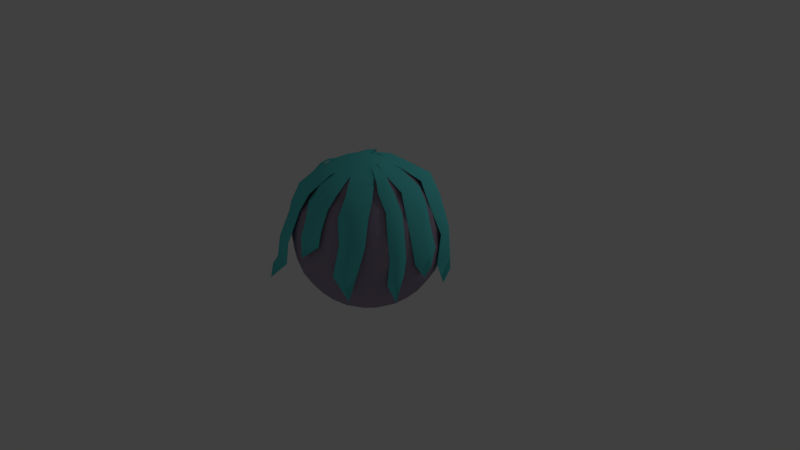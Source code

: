 # Source: Lyssa_export.blend  (saved by Blender 2.79.4; exported with 4.5.12 LTS)
import bpy
from mathutils import Matrix  # noqa: F401  (used for matrix-valued properties, if any)

bpy.ops.wm.read_factory_settings(use_empty=True)
scene = bpy.context.scene
scene.name = 'Scene'

# ---- collections
col_collection_1 = bpy.data.collections.new('Collection 1'); scene.collection.children.link(col_collection_1)

# ---- materials (node trees are filled in below, after node groups)
mat_lyssa_body = bpy.data.materials.new('Lyssa_body')
mat_lyssa_body.alpha_threshold = 0.0
mat_lyssa_body.use_transparent_shadow = False
mat_lyssa_body.diffuse_color = (0.3632, 0.2992, 0.4109, 1.0)
mat_lyssa_body.roughness = 0.5
mat_lyssa_hair = bpy.data.materials.new('Lyssa_hair')
mat_lyssa_hair.alpha_threshold = 0.0
mat_lyssa_hair.use_transparent_shadow = False
mat_lyssa_hair.diffuse_color = (0.1125, 0.6738, 0.6738, 1.0)
mat_lyssa_hair.roughness = 0.5
mat_lyssa_hair_003 = bpy.data.materials.new('Lyssa_hair.003')
mat_lyssa_hair_003.alpha_threshold = 0.0
mat_lyssa_hair_003.use_transparent_shadow = False
mat_lyssa_hair_003.diffuse_color = (0.1125, 0.6738, 0.6738, 1.0)
mat_lyssa_hair_003.roughness = 0.5
mat_lyssa_hair_005 = bpy.data.materials.new('Lyssa_hair.005')
mat_lyssa_hair_005.alpha_threshold = 0.0
mat_lyssa_hair_005.use_transparent_shadow = False
mat_lyssa_hair_005.diffuse_color = (0.1125, 0.6738, 0.6738, 1.0)
mat_lyssa_hair_005.roughness = 0.5
mat_lyssa_hair_004 = bpy.data.materials.new('Lyssa_hair.004')
mat_lyssa_hair_004.alpha_threshold = 0.0
mat_lyssa_hair_004.use_transparent_shadow = False
mat_lyssa_hair_004.diffuse_color = (0.1125, 0.6738, 0.6738, 1.0)
mat_lyssa_hair_004.roughness = 0.5
mat_lyssa_hair_002 = bpy.data.materials.new('Lyssa_hair.002')
mat_lyssa_hair_002.alpha_threshold = 0.0
mat_lyssa_hair_002.use_transparent_shadow = False
mat_lyssa_hair_002.diffuse_color = (0.1125, 0.6738, 0.6738, 1.0)
mat_lyssa_hair_002.roughness = 0.5
mat_lyssa_hair_006 = bpy.data.materials.new('Lyssa_hair.006')
mat_lyssa_hair_006.alpha_threshold = 0.0
mat_lyssa_hair_006.use_transparent_shadow = False
mat_lyssa_hair_006.diffuse_color = (0.1125, 0.6738, 0.6738, 1.0)
mat_lyssa_hair_006.roughness = 0.5
mat_lyssa_hair_007 = bpy.data.materials.new('Lyssa_hair.007')
mat_lyssa_hair_007.alpha_threshold = 0.0
mat_lyssa_hair_007.use_transparent_shadow = False
mat_lyssa_hair_007.diffuse_color = (0.1125, 0.6738, 0.6738, 1.0)
mat_lyssa_hair_007.roughness = 0.5
mat_lyssa_hair_008 = bpy.data.materials.new('Lyssa_hair.008')
mat_lyssa_hair_008.alpha_threshold = 0.0
mat_lyssa_hair_008.use_transparent_shadow = False
mat_lyssa_hair_008.diffuse_color = (0.1125, 0.6738, 0.6738, 1.0)
mat_lyssa_hair_008.roughness = 0.5
mat_lyssa_hair_009 = bpy.data.materials.new('Lyssa_hair.009')
mat_lyssa_hair_009.alpha_threshold = 0.0
mat_lyssa_hair_009.use_transparent_shadow = False
mat_lyssa_hair_009.diffuse_color = (0.1125, 0.6738, 0.6738, 1.0)
mat_lyssa_hair_009.roughness = 0.5
mat_lyssa_hair_010 = bpy.data.materials.new('Lyssa_hair.010')
mat_lyssa_hair_010.alpha_threshold = 0.0
mat_lyssa_hair_010.use_transparent_shadow = False
mat_lyssa_hair_010.diffuse_color = (0.1125, 0.6738, 0.6738, 1.0)
mat_lyssa_hair_010.roughness = 0.5
mat_lyssa_hair_011 = bpy.data.materials.new('Lyssa_hair.011')
mat_lyssa_hair_011.alpha_threshold = 0.0
mat_lyssa_hair_011.use_transparent_shadow = False
mat_lyssa_hair_011.diffuse_color = (0.1125, 0.6738, 0.6738, 1.0)
mat_lyssa_hair_011.roughness = 0.5
mat_lyssa_hair_012 = bpy.data.materials.new('Lyssa_hair.012')
mat_lyssa_hair_012.alpha_threshold = 0.0
mat_lyssa_hair_012.use_transparent_shadow = False
mat_lyssa_hair_012.diffuse_color = (0.1125, 0.6738, 0.6738, 1.0)
mat_lyssa_hair_012.roughness = 0.5
mat_lyssa_eye = bpy.data.materials.new('Lyssa_eye')
mat_lyssa_eye.alpha_threshold = 0.0
mat_lyssa_eye.use_transparent_shadow = False
mat_lyssa_eye.diffuse_color = (0.05979, 0.3032, 0.5489, 1.0)
mat_lyssa_eye.roughness = 0.5
mat_lyssa_pupil = bpy.data.materials.new('Lyssa_pupil')
mat_lyssa_pupil.alpha_threshold = 0.0
mat_lyssa_pupil.use_transparent_shadow = False
mat_lyssa_pupil.diffuse_color = (0.07658, 0.07658, 0.07658, 1.0)
mat_lyssa_pupil.roughness = 0.5

# ---- material node trees

# ---- world
world_world = bpy.data.worlds.new('World'); scene.world = world_world
world_world.color = (0.05088, 0.05088, 0.05088)
world_world.use_sun_shadow = False
world_world.sun_shadow_jitter_overblur = 0.0
world_world.cycles.sampling_method = 'MANUAL'

# ---- cameras
cam_camera = bpy.data.cameras.new('Camera')
cam_camera.clip_end = 100.0
cam_camera.lens = 35.0
cam_camera.sensor_width = 32.0
cam_camera.sensor_height = 18.0
cam_camera.ortho_scale = 7.314
cam_camera.dof.focus_distance = 0.0
cam_camera.dof.aperture_fstop = 128.0

# ---- lights
light_lamp = bpy.data.lights.new('Lamp', 'POINT')
light_lamp.transmission_factor = 0.0
light_lamp.cutoff_distance = 30.0
light_lamp.energy = 100.0
light_lamp.shadow_buffer_clip_start = 1.001
light_lamp.shadow_soft_size = 0.1
light_lamp.shadow_maximum_resolution = 0.006
light_lamp.use_absolute_resolution = True

# ---- meshes
me_sphere = bpy.data.meshes.new('Sphere')
me_sphere.from_pydata([(0.07448, 0.2046, 1.956), (0.1452, 0.399, 1.883), (0.2087, 0.5734, 1.764), (0.2617, 0.719, 1.607), (0.3016, 0.8286, 1.419), (0.3263, 0.8966, 1.209), (0.3347, 0.9196, 0.9875), (0.3263, 0.8966, 0.7663), (0.3016, 0.8286, 0.5563), (0.2617, 0.719, 0.3679), (0.2087, 0.5734, 0.2105), (0.1452, 0.399, 0.09214), (0.07448, 0.2046, 0.01865), (0.14, 0.1668, 1.956), (0.2729, 0.3253, 1.883), (0.3922, 0.4674, 1.764), (0.4918, 0.5861, 1.607), (0.5668, 0.6755, 1.419), (0.6133, 0.7309, 1.209), (0.6291, 0.7497, 0.9875), (0.6133, 0.7309, 0.7663), (0.5668, 0.6755, 0.5563), (0.4918, 0.5861, 0.3679), (0.3922, 0.4674, 0.2105), (0.2729, 0.3253, 0.09214), (0.14, 0.1668, 0.01865), (0.1886, 0.1089, 1.956), (0.3677, 0.2123, 1.883), (0.5284, 0.3051, 1.764), (0.6626, 0.3826, 1.607), (0.7636, 0.4409, 1.419), (0.8263, 0.4771, 1.209), (0.8475, 0.4893, 0.9875), (0.8263, 0.4771, 0.7663), (0.7636, 0.4409, 0.5563), (0.6626, 0.3826, 0.3679), (0.5284, 0.3051, 0.2105), (0.3677, 0.2123, 0.09214), (0.1886, 0.1089, 0.01865), (0.2145, 0.03782, 1.956), (0.4182, 0.07374, 1.883), (0.6009, 0.106, 1.764), (0.7535, 0.1329, 1.607), (0.8683, 0.1531, 1.419), (0.9396, 0.1657, 1.209), (0.9638, 0.1699, 0.9875), (0.9396, 0.1657, 0.7663), (0.8683, 0.1531, 0.5563), (0.7535, 0.1329, 0.3679), (0.6009, 0.106, 0.2105), (0.4182, 0.07373, 0.09214), (0.2145, 0.03782, 0.01865), (0.2145, -0.03782, 1.956), (0.4182, -0.07373, 1.883), (0.6009, -0.106, 1.764), (0.7535, -0.1329, 1.607), (0.8683, -0.1531, 1.419), (0.9396, -0.1657, 1.209), (0.9638, -0.1699, 0.9875), (0.9396, -0.1657, 0.7663), (0.8683, -0.1531, 0.5563), (0.7535, -0.1329, 0.3679), (0.6009, -0.106, 0.2105), (0.4182, -0.07373, 0.09214), (0.2145, -0.03782, 0.01865), (0.1886, -0.1089, 1.956), (0.3677, -0.2123, 1.883), (0.5284, -0.3051, 1.764), (0.6626, -0.3826, 1.607), (0.7636, -0.4409, 1.419), (0.8263, -0.4771, 1.209), (0.8475, -0.4893, 0.9875), (0.8263, -0.4771, 0.7663), (0.7636, -0.4409, 0.5563), (0.6626, -0.3826, 0.3679), (0.5284, -0.3051, 0.2105), (0.3677, -0.2123, 0.09214), (0.1886, -0.1089, 0.01865), (0.14, -0.1668, 1.956), (0.2729, -0.3253, 1.883), (0.3922, -0.4674, 1.764), (0.4918, -0.5861, 1.607), (0.5668, -0.6755, 1.419), (0.6133, -0.7309, 1.209), (0.6291, -0.7497, 0.9875), (0.6133, -0.7309, 0.7663), (0.5668, -0.6755, 0.5563), (0.4918, -0.5861, 0.3679), (0.3922, -0.4674, 0.2105), (0.2729, -0.3253, 0.09214), (0.14, -0.1668, 0.01865), (0.07448, -0.2046, 1.956), (0.1452, -0.399, 1.883), (0.2087, -0.5734, 1.764), (0.2617, -0.719, 1.607), (0.3016, -0.8286, 1.419), (0.3263, -0.8966, 1.209), (0.3347, -0.9196, 0.9875), (0.3263, -0.8966, 0.7663), (0.3016, -0.8286, 0.5563), (0.2617, -0.719, 0.3679), (0.2087, -0.5734, 0.2105), (0.1452, -0.399, 0.09214), (0.07448, -0.2046, 0.01865), (2.779e-09, -0.2178, 1.956), (4.475e-08, -0.4246, 1.883), (6.338e-08, -0.6102, 1.764), (1.379e-07, -0.7651, 1.607), (1.006e-07, -0.8817, 1.419), (1.565e-07, -0.9541, 1.209), (1.9e-07, -0.9787, 0.9875), (1.714e-07, -0.9541, 0.7663), (1.9e-07, -0.8817, 0.5563), (1.565e-07, -0.7651, 0.3679), (8.014e-08, -0.6102, 0.2105), (7.828e-08, -0.4246, 0.09214), (3.73e-08, -0.2178, 0.01865), (-0.07448, -0.2046, 1.956), (-0.1452, -0.399, 1.883), (-0.2087, -0.5734, 1.764), (-0.2617, -0.719, 1.607), (-0.3016, -0.8286, 1.419), (-0.3263, -0.8966, 1.209), (-0.3347, -0.9196, 0.9875), (-0.3263, -0.8966, 0.7663), (-0.3016, -0.8286, 0.5563), (-0.2617, -0.719, 0.3679), (-0.2087, -0.5734, 0.2105), (-0.1452, -0.399, 0.09214), (-0.07448, -0.2046, 0.01865), (-0.14, -0.1668, 1.956), (-0.2729, -0.3253, 1.883), (-0.3922, -0.4674, 1.764), (-0.4918, -0.5861, 1.607), (-0.5668, -0.6755, 1.419), (-0.6133, -0.7309, 1.209), (-0.6291, -0.7497, 0.9875), (-0.6133, -0.7309, 0.7663), (-0.5668, -0.6755, 0.5563), (-0.4918, -0.5861, 0.3679), (-0.3922, -0.4674, 0.2105), (-0.2729, -0.3253, 0.09214), (-0.14, -0.1668, 0.01865), (0.0, 0.0, 0.0), (-0.1886, -0.1089, 1.956), (-0.3677, -0.2123, 1.883), (-0.5284, -0.3051, 1.764), (-0.6626, -0.3826, 1.607), (-0.7636, -0.4409, 1.419), (-0.8263, -0.4771, 1.209), (-0.8475, -0.4893, 0.9875), (-0.8263, -0.4771, 0.7663), (-0.7636, -0.4409, 0.5563), (-0.6626, -0.3826, 0.3679), (-0.5284, -0.3051, 0.2105), (-0.3677, -0.2123, 0.09214), (-0.1886, -0.1089, 0.01865), (-1.613e-07, -3.119e-08, 1.975), (-0.2145, -0.03782, 1.956), (-0.4182, -0.07374, 1.883), (-0.6009, -0.106, 1.764), (-0.7535, -0.1329, 1.607), (-0.8683, -0.1531, 1.419), (-0.9396, -0.1657, 1.209), (-0.9638, -0.1699, 0.9875), (-0.9396, -0.1657, 0.7663), (-0.8683, -0.1531, 0.5563), (-0.7535, -0.1329, 0.3679), (-0.6009, -0.106, 0.2105), (-0.4182, -0.07374, 0.09214), (-0.2145, -0.03782, 0.01865), (-0.2145, 0.03782, 1.956), (-0.4182, 0.07373, 1.883), (-0.6009, 0.106, 1.764), (-0.7535, 0.1329, 1.607), (-0.8683, 0.1531, 1.419), (-0.9396, 0.1657, 1.209), (-0.9638, 0.1699, 0.9875), (-0.9396, 0.1657, 0.7663), (-0.8683, 0.1531, 0.5563), (-0.7535, 0.1329, 0.3679), (-0.6009, 0.106, 0.2105), (-0.4182, 0.07373, 0.09214), (-0.2145, 0.03782, 0.01865), (-0.1886, 0.1089, 1.956), (-0.3677, 0.2123, 1.883), (-0.5284, 0.3051, 1.764), (-0.6626, 0.3826, 1.607), (-0.7636, 0.4409, 1.419), (-0.8263, 0.4771, 1.209), (-0.8475, 0.4893, 0.9875), (-0.8263, 0.4771, 0.7663), (-0.7636, 0.4409, 0.5563), (-0.6626, 0.3826, 0.3679), (-0.5284, 0.3051, 0.2105), (-0.3677, 0.2123, 0.09214), (-0.1886, 0.1089, 0.01865), (-0.14, 0.1668, 1.956), (-0.2729, 0.3253, 1.883), (-0.3922, 0.4674, 1.764), (-0.4918, 0.5861, 1.607), (-0.5668, 0.6755, 1.419), (-0.6133, 0.7309, 1.209), (-0.6291, 0.7497, 0.9875), (-0.6133, 0.7309, 0.7663), (-0.5668, 0.6755, 0.5563), (-0.4918, 0.5861, 0.3679), (-0.3922, 0.4674, 0.2105), (-0.2729, 0.3253, 0.09214), (-0.14, 0.1668, 0.01865), (-0.07448, 0.2046, 1.956), (-0.1452, 0.399, 1.883), (-0.2087, 0.5734, 1.764), (-0.2617, 0.719, 1.607), (-0.3016, 0.8286, 1.419), (-0.3263, 0.8966, 1.209), (-0.3347, 0.9196, 0.9875), (-0.3263, 0.8966, 0.7663), (-0.3016, 0.8286, 0.5563), (-0.2617, 0.719, 0.3679), (-0.2087, 0.5734, 0.2105), (-0.1452, 0.399, 0.09214), (-0.07448, 0.2046, 0.01865), (-1.192e-07, 0.2178, 1.956), (-1.173e-07, 0.4246, 1.883), (-1.601e-07, 0.6102, 1.764), (-1.713e-07, 0.7651, 1.607), (-1.639e-07, 0.8817, 1.419), (-2.682e-07, 0.9541, 1.209), (-2.793e-07, 0.9787, 0.9875), (-2.756e-07, 0.9541, 0.7663), (-2.16e-07, 0.8817, 0.5563), (-1.788e-07, 0.7651, 0.3679), (-1.415e-07, 0.6102, 0.2105), (-1.192e-07, 0.4246, 0.09214), (-6.049e-08, 0.2178, 0.01865)], [], [(230, 229, 6, 7), (223, 157, 0), (231, 230, 7, 8), (224, 223, 0, 1), (232, 231, 8, 9), (225, 224, 1, 2), (233, 232, 9, 10), (226, 225, 2, 3), (234, 233, 10, 11), (227, 226, 3, 4), (235, 234, 11, 12), (228, 227, 4, 5), (143, 235, 12), (229, 228, 5, 6), (0, 157, 13), (8, 7, 20, 21), (1, 0, 13, 14), (9, 8, 21, 22), (2, 1, 14, 15), (10, 9, 22, 23), (3, 2, 15, 16), (11, 10, 23, 24), (4, 3, 16, 17), (12, 11, 24, 25), (5, 4, 17, 18), (143, 12, 25), (6, 5, 18, 19), (7, 6, 19, 20), (21, 20, 33, 34), (14, 13, 26, 27), (22, 21, 34, 35), (15, 14, 27, 28), (23, 22, 35, 36), (16, 15, 28, 29), (24, 23, 36, 37), (17, 16, 29, 30), (25, 24, 37, 38), (18, 17, 30, 31), (143, 25, 38), (19, 18, 31, 32), (20, 19, 32, 33), (13, 157, 26), (35, 34, 47, 48), (28, 27, 40, 41), (36, 35, 48, 49), (29, 28, 41, 42), (37, 36, 49, 50), (30, 29, 42, 43), (38, 37, 50, 51), (31, 30, 43, 44), (143, 38, 51), (32, 31, 44, 45), (33, 32, 45, 46), (26, 157, 39), (34, 33, 46, 47), (27, 26, 39, 40), (41, 40, 53, 54), (49, 48, 61, 62), (42, 41, 54, 55), (50, 49, 62, 63), (43, 42, 55, 56), (51, 50, 63, 64), (44, 43, 56, 57), (143, 51, 64), (45, 44, 57, 58), (46, 45, 58, 59), (39, 157, 52), (47, 46, 59, 60), (40, 39, 52, 53), (48, 47, 60, 61), (62, 61, 74, 75), (55, 54, 67, 68), (63, 62, 75, 76), (56, 55, 68, 69), (64, 63, 76, 77), (57, 56, 69, 70), (143, 64, 77), (58, 57, 70, 71), (59, 58, 71, 72), (52, 157, 65), (60, 59, 72, 73), (53, 52, 65, 66), (61, 60, 73, 74), (54, 53, 66, 67), (68, 67, 80, 81), (76, 75, 88, 89), (69, 68, 81, 82), (77, 76, 89, 90), (70, 69, 82, 83), (143, 77, 90), (71, 70, 83, 84), (72, 71, 84, 85), (65, 157, 78), (73, 72, 85, 86), (66, 65, 78, 79), (74, 73, 86, 87), (67, 66, 79, 80), (75, 74, 87, 88), (89, 88, 101, 102), (82, 81, 94, 95), (90, 89, 102, 103), (83, 82, 95, 96), (143, 90, 103), (84, 83, 96, 97), (85, 84, 97, 98), (78, 157, 91), (86, 85, 98, 99), (79, 78, 91, 92), (87, 86, 99, 100), (80, 79, 92, 93), (88, 87, 100, 101), (81, 80, 93, 94), (103, 102, 115, 116), (96, 95, 108, 109), (143, 103, 116), (97, 96, 109, 110), (98, 97, 110, 111), (91, 157, 104), (99, 98, 111, 112), (92, 91, 104, 105), (100, 99, 112, 113), (93, 92, 105, 106), (101, 100, 113, 114), (94, 93, 106, 107), (102, 101, 114, 115), (95, 94, 107, 108), (109, 108, 121, 122), (143, 116, 129), (110, 109, 122, 123), (111, 110, 123, 124), (104, 157, 117), (112, 111, 124, 125), (105, 104, 117, 118), (113, 112, 125, 126), (106, 105, 118, 119), (114, 113, 126, 127), (107, 106, 119, 120), (115, 114, 127, 128), (108, 107, 120, 121), (116, 115, 128, 129), (143, 129, 142), (123, 122, 135, 136), (124, 123, 136, 137), (117, 157, 130), (125, 124, 137, 138), (118, 117, 130, 131), (126, 125, 138, 139), (119, 118, 131, 132), (127, 126, 139, 140), (120, 119, 132, 133), (128, 127, 140, 141), (121, 120, 133, 134), (129, 128, 141, 142), (122, 121, 134, 135), (136, 135, 149, 150), (137, 136, 150, 151), (130, 157, 144), (138, 137, 151, 152), (131, 130, 144, 145), (139, 138, 152, 153), (132, 131, 145, 146), (140, 139, 153, 154), (133, 132, 146, 147), (141, 140, 154, 155), (134, 133, 147, 148), (142, 141, 155, 156), (135, 134, 148, 149), (143, 142, 156), (151, 150, 164, 165), (144, 157, 158), (152, 151, 165, 166), (145, 144, 158, 159), (153, 152, 166, 167), (146, 145, 159, 160), (154, 153, 167, 168), (147, 146, 160, 161), (155, 154, 168, 169), (148, 147, 161, 162), (156, 155, 169, 170), (149, 148, 162, 163), (143, 156, 170), (150, 149, 163, 164), (158, 157, 171), (166, 165, 178, 179), (159, 158, 171, 172), (167, 166, 179, 180), (160, 159, 172, 173), (168, 167, 180, 181), (161, 160, 173, 174), (169, 168, 181, 182), (162, 161, 174, 175), (170, 169, 182, 183), (163, 162, 175, 176), (143, 170, 183), (164, 163, 176, 177), (165, 164, 177, 178), (179, 178, 191, 192), (172, 171, 184, 185), (180, 179, 192, 193), (173, 172, 185, 186), (181, 180, 193, 194), (174, 173, 186, 187), (182, 181, 194, 195), (175, 174, 187, 188), (183, 182, 195, 196), (176, 175, 188, 189), (143, 183, 196), (177, 176, 189, 190), (178, 177, 190, 191), (171, 157, 184), (185, 184, 197, 198), (193, 192, 205, 206), (186, 185, 198, 199), (194, 193, 206, 207), (187, 186, 199, 200), (195, 194, 207, 208), (188, 187, 200, 201), (196, 195, 208, 209), (189, 188, 201, 202), (143, 196, 209), (190, 189, 202, 203), (191, 190, 203, 204), (184, 157, 197), (192, 191, 204, 205), (206, 205, 218, 219), (199, 198, 211, 212), (207, 206, 219, 220), (200, 199, 212, 213), (208, 207, 220, 221), (201, 200, 213, 214), (209, 208, 221, 222), (202, 201, 214, 215), (143, 209, 222), (203, 202, 215, 216), (204, 203, 216, 217), (197, 157, 210), (205, 204, 217, 218), (198, 197, 210, 211), (220, 219, 232, 233), (213, 212, 225, 226), (221, 220, 233, 234), (214, 213, 226, 227), (222, 221, 234, 235), (215, 214, 227, 228), (143, 222, 235), (216, 215, 228, 229), (217, 216, 229, 230), (210, 157, 223), (218, 217, 230, 231), (211, 210, 223, 224), (219, 218, 231, 232), (212, 211, 224, 225)])
me_sphere.polygons.foreach_set('use_smooth', [True] * 252)
me_sphere.polygons.foreach_set('material_index', [0, 1, 0, 0, 0, 0, 0, 0, 0, 0, 0, 0, 0, 0, 1, 0, 0, 0, 0, 0, 0, 0, 0, 0, 0, 0, 0, 0, 0, 0, 0, 0, 0, 0, 0, 0, 0, 0, 0, 0, 0, 1, 0, 0, 0, 0, 0, 0, 0, 0, 0, 0, 0, 1, 0, 0, 0, 0, 0, 0, 0, 0, 0, 0, 0, 0, 1, 0, 0, 0, 0, 0, 0, 0, 0, 0, 0, 0, 0, 1, 0, 0, 0, 0, 0, 0, 0, 0, 0, 0, 0, 0, 1, 0, 0, 0, 0, 0, 0, 0, 0, 0, 0, 0, 0, 1, 0, 0, 0, 0, 0, 0, 0, 0, 0, 0, 0, 1, 0, 0, 0, 0, 0, 0, 0, 0, 0, 0, 0, 0, 1, 0, 0, 0, 0, 0, 0, 0, 0, 0, 0, 0, 0, 1, 0, 0, 0, 0, 0, 0, 0, 0, 0, 0, 0, 0, 1, 0, 0, 0, 0, 0, 0, 0, 0, 0, 0, 0, 0, 1, 0, 0, 0, 0, 0, 0, 0, 0, 0, 0, 0, 0, 1, 0, 0, 0, 0, 0, 0, 0, 0, 0, 0, 0, 0, 0, 0, 0, 0, 0, 0, 0, 0, 0, 0, 0, 0, 0, 0, 1, 0, 0, 0, 0, 0, 0, 0, 0, 0, 0, 0, 0, 1, 0, 0, 0, 0, 0, 0, 0, 0, 0, 0, 0, 0, 1, 0, 0, 0, 0, 0, 0, 0, 0, 0, 0, 0, 1, 0, 0, 0, 0])
me_sphere.materials.append(mat_lyssa_body)
me_sphere.materials.append(mat_lyssa_hair)
me_sphere.use_remesh_preserve_volume = False
me_sphere.use_remesh_preserve_attributes = False
me_sphere.use_mirror_vertex_groups = False
me_sphere.update()
me_plane = bpy.data.meshes.new('Plane')
me_plane.from_pydata([], [], [])
me_plane.materials.append(mat_lyssa_hair)
me_plane.use_remesh_preserve_volume = False
me_plane.use_remesh_preserve_attributes = False
me_plane.use_mirror_vertex_groups = False
me_plane.update()
me_plane_002 = bpy.data.meshes.new('Plane.002')
me_plane_002.from_pydata([(-0.05992, -0.1968, -0.5268), (-0.1523, 0.1779, 0.2742), (0.1668, 0.1846, 0.2552), (-6.727e-10, -0.2274, -0.3894), (-0.01691, 0.155, 0.2747), (-0.1374, -0.07509, -0.1308), (0.1738, -0.07509, -0.1308), (0.01507, -0.1566, -0.1004), (0.1459, 0.0617, 0.1001), (-0.02897, -0.0198, 0.1305), (-0.2159, 0.0617, 0.1001), (-0.1703, -0.1222, -0.3203), (0.1738, -0.1222, -0.3203), (0.001469, -0.195, -0.2931), (-0.1784, 0.6808, 0.4661), (0.03605, 0.643, 0.4661), (-0.03843, 0.6299, 0.4661), (-0.02626, 0.3613, 0.4009), (0.1068, 0.4487, 0.4022), (-0.2104, 0.4648, 0.4106)], [], [(9, 8, 2, 4), (10, 9, 4, 1), (11, 13, 7, 5), (13, 12, 6, 7), (5, 7, 9, 10), (7, 6, 8, 9), (3, 0, 12, 13), (0, 3, 13, 11), (17, 18, 15, 16), (19, 17, 16, 14), (1, 4, 17, 19), (4, 2, 18, 17)])
me_plane_002.polygons.foreach_set('use_smooth', [True] * 12)
me_plane_002.materials.append(mat_lyssa_hair)
me_plane_002.use_remesh_preserve_volume = False
me_plane_002.use_remesh_preserve_attributes = False
me_plane_002.use_mirror_vertex_groups = False
me_plane_002.update()
me_plane_003 = bpy.data.meshes.new('Plane.003')
me_plane_003.from_pydata([(0.008825, -0.1232, -0.8968), (-0.2407, 0.07502, 0.33), (0.01543, 0.2654, 0.3082), (0.07202, -0.1918, -0.6761), (-0.1166, 0.1342, 0.3294), (-0.1115, -0.1495, -0.1743), (0.1418, 0.03135, -0.1743), (0.06129, -0.1291, -0.1264), (0.07811, 0.1417, 0.1203), (-0.01551, -0.02813, 0.1516), (-0.2164, -0.06856, 0.1203), (-0.1327, -0.2413, -0.5674), (0.1473, -0.06943, -0.411), (0.05055, -0.2222, -0.5002), (-0.4904, 0.5035, 0.5315), (-0.3763, 0.5993, 0.5315), (-0.4249, 0.5413, 0.5315), (-0.3311, 0.4356, 0.4867), (-0.1971, 0.4958, 0.4667), (-0.4196, 0.3091, 0.4677)], [], [(9, 8, 2, 4), (10, 9, 4, 1), (11, 13, 7, 5), (13, 12, 6, 7), (5, 7, 9, 10), (7, 6, 8, 9), (3, 0, 12, 13), (0, 3, 13, 11), (17, 18, 15, 16), (19, 17, 16, 14), (1, 4, 17, 19), (4, 2, 18, 17)])
me_plane_003.polygons.foreach_set('use_smooth', [True] * 12)
me_plane_003.materials.append(mat_lyssa_hair_003)
me_plane_003.use_remesh_preserve_volume = False
me_plane_003.use_remesh_preserve_attributes = False
me_plane_003.use_mirror_vertex_groups = False
me_plane_003.update()
me_plane_005 = bpy.data.meshes.new('Plane.005')
me_plane_005.from_pydata([(-0.196, 0.06244, -0.5268), (0.1799, 0.15, 0.2742), (0.1825, -0.1691, 0.2552), (-0.2274, 0.002911, -0.3894), (0.1552, 0.01493, 0.2747), (-0.07333, 0.1384, -0.1308), (-0.07731, -0.1728, -0.1308), (-0.1568, -0.01306, -0.1004), (0.05982, -0.1467, 0.1001), (-0.01943, 0.02922, 0.1305), (0.06446, 0.2151, 0.1001), (-0.12, 0.1718, -0.3203), (-0.1244, -0.1722, -0.3203), (-0.195, 0.001028, -0.2931), (0.6601, 0.0938, 0.4838), (0.6342, -0.0529, 0.4838), (0.6342, 0.02273, 0.4838), (0.4032, 0.05865, 0.4103), (0.4005, -0.08882, 0.4103), (0.481, 0.1972, 0.4103)], [], [(9, 8, 2, 4), (10, 9, 4, 1), (11, 13, 7, 5), (13, 12, 6, 7), (5, 7, 9, 10), (7, 6, 8, 9), (3, 0, 12, 13), (0, 3, 13, 11), (17, 18, 15, 16), (19, 17, 16, 14), (1, 4, 17, 19), (4, 2, 18, 17)])
me_plane_005.polygons.foreach_set('use_smooth', [True] * 12)
me_plane_005.materials.append(mat_lyssa_hair_005)
me_plane_005.use_remesh_preserve_volume = False
me_plane_005.use_remesh_preserve_attributes = False
me_plane_005.use_mirror_vertex_groups = False
me_plane_005.update()
me_plane_004 = bpy.data.meshes.new('Plane.004')
me_plane_004.from_pydata([(-0.1233, -0.007248, -0.629), (0.07809, 0.2397, 0.33), (0.2651, -0.01883, 0.3082), (-0.1927, -0.06956, -0.4848), (0.1357, 0.1149, 0.3294), (-0.1481, 0.1134, -0.1569), (0.02953, -0.1422, -0.1569), (-0.1299, -0.05963, -0.1256), (0.1407, -0.07991, 0.1203), (-0.02793, 0.01587, 0.1516), (-0.06578, 0.2172, 0.1203), (-0.2396, 0.1358, -0.4137), (-0.07131, -0.1464, -0.3116), (-0.2229, -0.0477, -0.3698), (0.5015, 0.5509, 0.5493), (0.576, 0.3463, 0.5493), (0.5273, 0.4042, 0.5493), (0.3206, 0.2711, 0.4882), (0.443, 0.1878, 0.4758), (0.2677, 0.4394, 0.4758), (0.5426, 0.3065, 0.5308), (0.4632, 0.3708, 0.5289), (0.4429, 0.5229, 0.5528)], [], [(9, 8, 2, 4), (10, 9, 4, 1), (11, 13, 7, 5), (13, 12, 6, 7), (5, 7, 9, 10), (7, 6, 8, 9), (3, 0, 12, 13), (0, 3, 13, 11), (21, 20, 15, 16), (22, 21, 16, 14), (1, 4, 17, 19), (4, 2, 18, 17), (19, 17, 21, 22), (17, 18, 20, 21)])
me_plane_004.polygons.foreach_set('use_smooth', [True] * 14)
me_plane_004.materials.append(mat_lyssa_hair_004)
me_plane_004.use_remesh_preserve_volume = False
me_plane_004.use_remesh_preserve_attributes = False
me_plane_004.use_mirror_vertex_groups = False
me_plane_004.update()
me_plane_001 = bpy.data.meshes.new('Plane.001')
me_plane_001.from_pydata([(-0.2163, -0.2451, -0.9901), (-0.1139, 0.2874, 0.2147), (0.2578, 0.06323, 0.224), (-0.1601, -0.2369, -0.7627), (0.06429, 0.1392, 0.2636), (-0.1993, -0.007163, -0.4469), (0.07681, -0.1534, -0.4268), (-0.112, -0.1374, -0.392), (0.1451, -0.00575, -0.01629), (-0.04763, 0.003099, -0.02374), (-0.1765, 0.1601, -0.01629), (-0.2809, -0.05639, -0.7829), (0.04398, -0.1699, -0.7217), (-0.1551, -0.1621, -0.6907), (0.2824, 0.6852, 0.5033), (0.4224, 0.6342, 0.5033), (0.3479, 0.6474, 0.5033), (0.1822, 0.3285, 0.4191), (0.3429, 0.3316, 0.4208), (0.08596, 0.5185, 0.4296)], [], [(9, 8, 2, 4), (10, 9, 4, 1), (11, 13, 7, 5), (13, 12, 6, 7), (5, 7, 9, 10), (7, 6, 8, 9), (3, 0, 12, 13), (0, 3, 13, 11), (17, 18, 15, 16), (19, 17, 16, 14), (1, 4, 17, 19), (4, 2, 18, 17)])
me_plane_001.polygons.foreach_set('use_smooth', [True] * 12)
me_plane_001.materials.append(mat_lyssa_hair_002)
me_plane_001.use_remesh_preserve_volume = False
me_plane_001.use_remesh_preserve_attributes = False
me_plane_001.use_mirror_vertex_groups = False
me_plane_001.update()
me_plane_006 = bpy.data.meshes.new('Plane.006')
me_plane_006.from_pydata([(0.4726, -0.1484, 0.2656), (0.1708, -0.1501, 0.2552), (0.3369, -0.1426, 0.2747), (0.4321, -0.04501, 0.1788), (0.3061, -0.5995, 0.4838), (0.2316, -0.5864, 0.4838), (0.2316, -0.5864, 0.4838), (0.2881, -0.3643, 0.4147), (0.1162, -0.399, 0.4157), (0.4147, -0.3945, 0.4103), (0.3125, -0.2535, 0.3447), (0.4222, -0.259, 0.3422), (0.1435, -0.2746, 0.3355)], [], [(3, 1, 2), (3, 2, 0), (7, 8, 5, 6), (9, 7, 6, 4), (11, 10, 7, 9), (10, 12, 8, 7), (2, 1, 12, 10), (0, 2, 10, 11)])
me_plane_006.polygons.foreach_set('use_smooth', [True] * 8)
me_plane_006.materials.append(mat_lyssa_hair_006)
me_plane_006.use_remesh_preserve_volume = False
me_plane_006.use_remesh_preserve_attributes = False
me_plane_006.use_mirror_vertex_groups = False
me_plane_006.update()
me_plane_007 = bpy.data.meshes.new('Plane.007')
me_plane_007.from_pydata([(0.199, -0.1236, 0.2742), (-0.1031, -0.2264, 0.2552), (0.06299, -0.1426, 0.2747), (0.04188, -0.02294, 0.09679), (0.3061, -0.5995, 0.4838), (0.09163, -0.6373, 0.4877), (0.2316, -0.5864, 0.4892), (0.1825, -0.3643, 0.4276), (-0.04133, -0.4789, 0.4192), (0.3385, -0.3945, 0.4103)], [], [(3, 1, 2), (3, 2, 0), (7, 8, 5, 6), (9, 7, 6, 4), (0, 2, 7, 9), (2, 1, 8, 7)])
me_plane_007.polygons.foreach_set('use_smooth', [True] * 6)
me_plane_007.materials.append(mat_lyssa_hair_007)
me_plane_007.use_remesh_preserve_volume = False
me_plane_007.use_remesh_preserve_attributes = False
me_plane_007.use_mirror_vertex_groups = False
me_plane_007.update()
me_plane_008 = bpy.data.meshes.new('Plane.008')
me_plane_008.from_pydata([(-0.1408, 0.09284, -1.003), (0.2292, 0.08096, 0.2384), (0.1956, -0.2401, 0.2977), (-0.2197, 0.02871, -0.8033), (0.1461, -0.04713, 0.2747), (-0.061, 0.1169, -0.2893), (-0.1567, -0.1881, -0.2893), (-0.2049, -0.01627, -0.2451), (-0.01709, -0.1881, 0.04621), (-0.06204, -0.0004254, 0.09046), (0.08871, 0.1665, 0.04621), (-0.1006, 0.1585, -0.7029), (-0.2029, -0.1787, -0.7029), (-0.2233, 0.009877, -0.6634), (0.609, -0.2844, 0.4838), (0.5346, -0.4134, 0.4838), (0.5604, -0.3424, 0.4838), (0.3975, -0.14, 0.4278), (0.3308, -0.3775, 0.4103), (0.4316, -0.0056, 0.4065), (-0.1784, -0.1579, -0.4961), (-0.2069, 0.03043, -0.4542), (-0.05227, 0.1466, -0.4961)], [], [(9, 8, 2, 4), (10, 9, 4, 1), (22, 21, 7, 5), (21, 20, 6, 7), (5, 7, 9, 10), (7, 6, 8, 9), (3, 0, 12, 13), (0, 3, 13, 11), (17, 18, 15, 16), (19, 17, 16, 14), (1, 4, 17, 19), (4, 2, 18, 17), (13, 12, 20, 21), (11, 13, 21, 22)])
me_plane_008.polygons.foreach_set('use_smooth', [True] * 14)
me_plane_008.materials.append(mat_lyssa_hair_008)
me_plane_008.use_remesh_preserve_volume = False
me_plane_008.use_remesh_preserve_attributes = False
me_plane_008.use_mirror_vertex_groups = False
me_plane_008.update()
me_plane_009 = bpy.data.meshes.new('Plane.009')
me_plane_009.from_pydata([(0.1077, -0.06035, -0.7338), (-0.195, -0.1598, 0.33), (-0.2131, 0.1588, 0.3082), (0.1998, -0.04534, -0.5611), (-0.1762, -0.0236, 0.3294), (0.06356, -0.2508, -0.1685), (0.05178, 0.1028, -0.1685), (0.1415, -0.09711, -0.131), (-0.07542, 0.1432, 0.1203), (0.01496, -0.02842, 0.1516), (-0.06172, -0.2184, 0.1203), (0.1286, -0.2436, -0.4761), (0.139, 0.08483, -0.3537), (0.2134, -0.07999, -0.4235), (-0.6613, -0.1238, 0.54), (-0.6872, 0.02289, 0.5355), (-0.6613, -0.04818, 0.5447), (-0.4576, -0.01226, 0.4594), (-0.508, 0.1263, 0.4594), (-0.4576, -0.1597, 0.4594)], [], [(9, 8, 2, 4), (10, 9, 4, 1), (11, 13, 7, 5), (13, 12, 6, 7), (5, 7, 9, 10), (7, 6, 8, 9), (3, 0, 12, 13), (0, 3, 13, 11), (17, 18, 15, 16), (19, 17, 16, 14), (1, 4, 17, 19), (4, 2, 18, 17)])
me_plane_009.polygons.foreach_set('use_smooth', [True] * 12)
me_plane_009.materials.append(mat_lyssa_hair_009)
me_plane_009.use_remesh_preserve_volume = False
me_plane_009.use_remesh_preserve_attributes = False
me_plane_009.use_mirror_vertex_groups = False
me_plane_009.update()
me_plane_010 = bpy.data.meshes.new('Plane.010')
me_plane_010.from_pydata([(0.1171, -0.03905, -1.038), (-0.1477, -0.1936, 0.33), (-0.2952, 0.1159, 0.3082), (0.2048, -0.006996, -0.8067), (-0.1686, -0.05628, 0.3294), (0.1902, -0.176, -0.2803), (0.009268, 0.08487, -0.2803), (0.1573, -0.00624, -0.23), (-0.1392, 0.103, 0.1068), (0.02004, -0.0251, 0.1488), (0.01679, -0.2261, 0.1068), (0.172, -0.2151, -0.6926), (0.06459, 0.1094, -0.5782), (0.2246, -0.03847, -0.6221), (-0.5552, -0.4164, 0.5315), (-0.6693, -0.3207, 0.5315), (-0.6038, -0.3585, 0.5315), (-0.4708, -0.2, 0.4767), (-0.5606, -0.1157, 0.4761), (-0.376, -0.313, 0.4653)], [], [(9, 8, 2, 4), (10, 9, 4, 1), (11, 13, 7, 5), (13, 12, 6, 7), (5, 7, 9, 10), (7, 6, 8, 9), (3, 0, 12, 13), (0, 3, 13, 11), (17, 18, 15, 16), (19, 17, 16, 14), (1, 4, 17, 19), (4, 2, 18, 17)])
me_plane_010.polygons.foreach_set('use_smooth', [True] * 12)
me_plane_010.materials.append(mat_lyssa_hair_010)
me_plane_010.use_remesh_preserve_volume = False
me_plane_010.use_remesh_preserve_attributes = False
me_plane_010.use_mirror_vertex_groups = False
me_plane_010.update()
me_plane_011 = bpy.data.meshes.new('Plane.011')
me_plane_011.from_pydata([(0.04523, -0.06282, -0.7654), (-0.1532, -0.03917, 0.3502), (-0.07907, 0.1467, 0.3236), (0.1016, -0.07868, -0.5899), (-0.1064, 0.03324, 0.3495), (-0.01032, -0.1165, -0.191), (0.08145, 0.06338, -0.191), (0.07519, -0.04874, -0.1529), (0.00693, 0.1013, 0.1464), (0.0009783, -0.02011, 0.1845), (-0.06324, -0.1078, 0.1464), (0.008569, -0.1725, -0.5035), (0.1015, 0.01141, -0.3792), (0.1001, -0.102, -0.4501), (-0.6887, 0.2134, 0.711), (-0.6628, 0.3601, 0.711), (-0.6628, 0.2844, 0.711), (-0.2512, 0.07869, 0.5426), (-0.2482, 0.1715, 0.5276), (-0.3225, -0.00583, 0.5276), (-0.3445, 0.1843, 0.6098), (-0.3519, 0.1207, 0.6156), (-0.4256, 0.05884, 0.6294), (-0.5037, 0.2722, 0.6645), (-0.5074, 0.2026, 0.6606), (-0.5571, 0.1361, 0.6755)], [], [(9, 8, 2, 4), (10, 9, 4, 1), (11, 13, 7, 5), (13, 12, 6, 7), (5, 7, 9, 10), (7, 6, 8, 9), (3, 0, 12, 13), (0, 3, 13, 11), (24, 23, 15, 16), (25, 24, 16, 14), (1, 4, 17, 19), (4, 2, 18, 17), (19, 17, 21, 22), (17, 18, 20, 21), (22, 21, 24, 25), (21, 20, 23, 24)])
me_plane_011.polygons.foreach_set('use_smooth', [True] * 16)
me_plane_011.materials.append(mat_lyssa_hair_011)
me_plane_011.use_remesh_preserve_volume = False
me_plane_011.use_remesh_preserve_attributes = False
me_plane_011.use_mirror_vertex_groups = False
me_plane_011.update()
me_plane_012 = bpy.data.meshes.new('Plane.012')
me_plane_012.from_pydata([(-0.0773, 0.004202, -0.7654), (0.1351, 0.1438, 0.3502), (0.1638, -0.03048, 0.3236), (-0.125, -0.0297, -0.5899), (0.09263, 0.06197, 0.3495), (-0.08423, 0.08113, -0.191), (-0.001762, -0.1032, -0.191), (-0.08514, -0.02796, -0.1529), (0.07455, -0.06898, 0.1464), (-0.01627, 0.01186, 0.1845), (-0.04423, 0.1169, 0.1464), (-0.1397, 0.1016, -0.5035), (-0.05478, -0.08615, -0.3792), (-0.1422, -0.01396, -0.4501), (0.6953, 0.3821, 0.7466), (0.7211, 0.2354, 0.7466), (0.6953, 0.3065, 0.7466), (0.2189, 0.1462, 0.5426), (0.2892, 0.08567, 0.5276), (0.1978, 0.2548, 0.5276), (0.3597, 0.1526, 0.6098), (0.3148, 0.1983, 0.6156), (0.3129, 0.2945, 0.5953), (0.542, 0.173, 0.6793), (0.4916, 0.2706, 0.6731), (0.4916, 0.3899, 0.6731)], [], [(9, 8, 2, 4), (10, 9, 4, 1), (11, 13, 7, 5), (13, 12, 6, 7), (5, 7, 9, 10), (7, 6, 8, 9), (3, 0, 12, 13), (0, 3, 13, 11), (24, 23, 15, 16), (25, 24, 16, 14), (1, 4, 17, 19), (4, 2, 18, 17), (19, 17, 21, 22), (17, 18, 20, 21), (22, 21, 24, 25), (21, 20, 23, 24)])
me_plane_012.polygons.foreach_set('use_smooth', [True] * 16)
me_plane_012.materials.append(mat_lyssa_hair_012)
me_plane_012.use_remesh_preserve_volume = False
me_plane_012.use_remesh_preserve_attributes = False
me_plane_012.use_mirror_vertex_groups = False
me_plane_012.update()
me_icosphere = bpy.data.meshes.new('Icosphere')
me_icosphere.from_pydata([(0.2223, 0.09153, -0.03381), (0.161, 0.18, -0.02475), (0.1173, 0.2118, -0.01822), (0.0678, 0.2329, -0.01078), (0.01485, 0.2423, -0.002802), (-0.03883, 0.2396, 0.005319), (-0.09057, 0.2249, 0.01317), (-0.1378, 0.1989, 0.02037), (-0.1781, 0.1629, 0.02654), (-0.2094, 0.1187, 0.03138), (0.2354, -0.0191, -0.05644), (0.2286, 0.03141, -0.0754), (0.2104, 0.08034, -0.09058), (0.1817, 0.1252, -0.1012), (0.1438, 0.1639, -0.1068), (0.09877, 0.1943, -0.107), (0.04875, 0.2149, -0.1018), (-0.003714, 0.2248, -0.09157), (-0.05599, 0.2234, -0.07671), (-0.1055, 0.2108, -0.05801), (-0.1496, 0.1877, -0.0364), (-0.1863, 0.1551, -0.01296), (-0.2137, 0.1148, 0.01112), (0.2295, -0.03037, -0.07325), (0.2171, 0.009428, -0.1082), (0.1939, 0.04876, -0.1377), (0.161, 0.08564, -0.1603), (0.12, 0.1182, -0.1748), (0.07297, 0.1449, -0.1806), (0.02228, 0.1643, -0.1774), (-0.02952, 0.1754, -0.1652), (-0.07984, 0.1778, -0.1448), (-0.1262, 0.1712, -0.1171), (-0.1662, 0.1561, -0.0835), (-0.1978, 0.1331, -0.04574), (-0.2196, 0.1035, -0.005688), (0.2228, -0.04721, -0.08405), (0.2042, -0.0234, -0.1292), (0.1753, 0.001576, -0.1679), (0.1377, 0.02648, -0.1982), (0.09309, 0.05005, -0.2186), (0.04386, 0.07111, -0.228), (-0.007577, 0.08861, -0.2259), (-0.05863, 0.1017, -0.2125), (-0.1067, 0.1096, -0.1885), (-0.1495, 0.1121, -0.155), (-0.1848, 0.1089, -0.1138), (-0.2108, 0.1003, -0.0668), (-0.2262, 0.08664, -0.01649), (0.2164, -0.06705, -0.0872), (0.1917, -0.06209, -0.1354), (0.1574, -0.05402, -0.1768), (0.1152, -0.04323, -0.2093), (0.06723, -0.03028, -0.2313), (0.01587, -0.01581, -0.2418), (-0.03628, -0.0005515, -0.2401), (-0.08662, 0.01474, -0.2263), (-0.1326, 0.02929, -0.2013), (-0.1719, 0.04237, -0.1661), (-0.2027, 0.05333, -0.1226), (-0.2232, 0.06161, -0.07294), (-0.2326, 0.0668, -0.01964), (0.2113, -0.08687, -0.08221), (0.1817, -0.1007, -0.1257), (0.143, -0.1096, -0.1628), (0.09709, -0.1129, -0.1918), (0.04634, -0.1105, -0.2111), (-0.006733, -0.1027, -0.2199), (-0.05947, -0.08963, -0.2177), (-0.1092, -0.07211, -0.2045), (-0.1535, -0.05097, -0.1811), (-0.1901, -0.02727, -0.1486), (-0.2171, -0.002211, -0.1086), (-0.2333, 0.02296, -0.06322), (-0.2377, 0.04698, -0.01465), (0.2081, -0.1037, -0.06986), (0.1755, -0.1335, -0.1016), (0.1342, -0.1566, -0.1282), (0.08604, -0.1719, -0.1484), (0.03361, -0.1785, -0.1611), (-0.02051, -0.1762, -0.1658), (-0.0736, -0.1651, -0.1621), (-0.123, -0.1456, -0.1503), (-0.1662, -0.1189, -0.131), (-0.2011, -0.08625, -0.1051), (-0.2259, -0.04924, -0.07399), (-0.2394, -0.009767, -0.03912), (-0.2409, 0.0302, -0.002295), (0.2075, -0.1148, -0.05201), (0.1743, -0.1553, -0.06676), (0.1323, -0.1879, -0.07816), (0.08375, -0.2112, -0.08564), (0.03097, -0.2238, -0.08883), (-0.02336, -0.2252, -0.08756), (-0.07652, -0.2154, -0.0819), (-0.1258, -0.1947, -0.07214), (-0.1689, -0.1642, -0.05876), (-0.2034, -0.1256, -0.04243), (-0.2278, -0.08061, -0.02398), (-0.2407, -0.03159, -0.004319), (-0.2415, 0.019, 0.01556), (0.2094, -0.1187, -0.03138), (0.1781, -0.1629, -0.02654), (0.1378, -0.1989, -0.02037), (0.09057, -0.2249, -0.01317), (0.03883, -0.2396, -0.005319), (-0.01485, -0.2423, 0.002802), (-0.0678, -0.2329, 0.01078), (-0.1173, -0.2118, 0.01822), (-0.161, -0.18, 0.02475), (-0.1966, -0.1393, 0.03003), (-0.2223, -0.09153, 0.03381), (-0.2369, -0.03919, 0.0359), (-0.2396, 0.01511, 0.03618), (0.2137, -0.1148, -0.01112), (0.1863, -0.1551, 0.01296), (0.1496, -0.1877, 0.0364), (0.1055, -0.2108, 0.05801), (0.05599, -0.2234, 0.07671), (0.003714, -0.2248, 0.09157), (-0.04875, -0.2149, 0.1018), (-0.09877, -0.1943, 0.107), (-0.1438, -0.1639, 0.1068), (-0.1817, -0.1252, 0.1012), (-0.2104, -0.08034, 0.09058), (-0.2286, -0.03141, 0.0754), (-0.2354, 0.0191, 0.05644), (0.2196, -0.1035, 0.005688), (0.1978, -0.1331, 0.04574), (0.1662, -0.1561, 0.0835), (0.1262, -0.1712, 0.1171), (0.07984, -0.1778, 0.1448), (0.02952, -0.1754, 0.1652), (-0.02228, -0.1643, 0.1774), (-0.07297, -0.1449, 0.1806), (-0.12, -0.1182, 0.1748), (-0.161, -0.08564, 0.1603), (-0.1939, -0.04876, 0.1377), (-0.2171, -0.009429, 0.1082), (-0.2295, 0.03037, 0.07325), (-0.2303, 0.06865, 0.03465), (0.2303, -0.06865, -0.03465), (0.2262, -0.08664, 0.01649), (0.2108, -0.1003, 0.0668), (0.1848, -0.1089, 0.1138), (0.1495, -0.1121, 0.155), (0.1067, -0.1096, 0.1885), (0.05863, -0.1017, 0.2125), (0.007577, -0.08861, 0.2259), (-0.04386, -0.07111, 0.228), (-0.09309, -0.05005, 0.2186), (-0.1377, -0.02648, 0.1982), (-0.1753, -0.001576, 0.1679), (-0.2042, 0.0234, 0.1292), (-0.2228, 0.04721, 0.08405), (0.2326, -0.0668, 0.01964), (0.2232, -0.06161, 0.07294), (0.2027, -0.05333, 0.1226), (0.1719, -0.04237, 0.1661), (0.1326, -0.02929, 0.2013), (0.08662, -0.01474, 0.2263), (0.03628, 0.0005514, 0.2401), (-0.01587, 0.01581, 0.2418), (-0.06723, 0.03028, 0.2313), (-0.1152, 0.04323, 0.2093), (-0.1574, 0.05402, 0.1768), (-0.1917, 0.06209, 0.1354), (-0.2164, 0.06705, 0.0872), (0.2377, -0.04698, 0.01465), (0.2333, -0.02296, 0.06322), (0.2171, 0.002211, 0.1086), (0.1901, 0.02727, 0.1486), (0.1535, 0.05097, 0.1811), (0.1092, 0.07211, 0.2045), (0.05947, 0.08963, 0.2177), (0.006733, 0.1027, 0.2199), (-0.04634, 0.1105, 0.2111), (-0.09709, 0.1129, 0.1918), (-0.143, 0.1096, 0.1628), (-0.1817, 0.1007, 0.1257), (-0.2113, 0.08687, 0.08221), (0.2409, -0.0302, 0.002295), (0.2394, 0.009767, 0.03912), (0.2259, 0.04924, 0.07399), (0.2011, 0.08625, 0.1051), (0.1662, 0.1189, 0.131), (0.123, 0.1456, 0.1503), (0.0736, 0.1651, 0.1621), (0.02051, 0.1762, 0.1658), (-0.03361, 0.1785, 0.1611), (-0.08604, 0.1719, 0.1484), (-0.1342, 0.1566, 0.1282), (-0.1755, 0.1335, 0.1016), (-0.2081, 0.1037, 0.06986), (0.2415, -0.019, -0.01556), (0.2407, 0.03159, 0.004319), (0.2278, 0.0806, 0.02398), (0.2034, 0.1256, 0.04243), (0.1689, 0.1642, 0.05876), (0.1258, 0.1947, 0.07214), (0.07652, 0.2154, 0.0819), (0.02336, 0.2252, 0.08756), (-0.03097, 0.2238, 0.08883), (-0.08375, 0.2112, 0.08564), (-0.1323, 0.1879, 0.07816), (-0.1743, 0.1553, 0.06676), (-0.2075, 0.1148, 0.05201), (0.2396, -0.01511, -0.03618), (0.2369, 0.03919, -0.0359), (0.1966, 0.1393, -0.03003), (0.02082, 0.2303, 0.06054), (0.02191, 0.2282, 0.07213), (0.02237, 0.2081, 0.1148), (0.125, 0.1794, 0.09652), (0.1232, 0.2, 0.04418), (0.07461, 0.1824, 0.1344), (0.1241, 0.1954, 0.07248), (0.07132, 0.2258, 0.02665), (-0.7468, 0.09153, -0.03381), (-0.6855, 0.18, -0.02475), (-0.6418, 0.2118, -0.01822), (-0.5923, 0.2329, -0.01078), (-0.5393, 0.2423, -0.002802), (-0.4857, 0.2396, 0.005319), (-0.4339, 0.2249, 0.01317), (-0.3867, 0.1989, 0.02037), (-0.3464, 0.1629, 0.02654), (-0.3151, 0.1187, 0.03138), (-0.7599, -0.0191, -0.05644), (-0.7531, 0.03141, -0.0754), (-0.7349, 0.08034, -0.09058), (-0.7062, 0.1252, -0.1012), (-0.6683, 0.1639, -0.1068), (-0.6233, 0.1943, -0.107), (-0.5732, 0.2149, -0.1018), (-0.5208, 0.2248, -0.09157), (-0.4685, 0.2234, -0.07671), (-0.419, 0.2108, -0.05801), (-0.3748, 0.1877, -0.0364), (-0.3382, 0.1551, -0.01296), (-0.3108, 0.1148, 0.01112), (-0.754, -0.03037, -0.07325), (-0.7416, 0.009428, -0.1082), (-0.7184, 0.04876, -0.1377), (-0.6855, 0.08564, -0.1603), (-0.6445, 0.1182, -0.1748), (-0.5975, 0.1449, -0.1806), (-0.5468, 0.1643, -0.1774), (-0.495, 0.1754, -0.1652), (-0.4447, 0.1778, -0.1448), (-0.3983, 0.1712, -0.1171), (-0.3583, 0.1561, -0.0835), (-0.3267, 0.1331, -0.04574), (-0.3049, 0.1035, -0.005688), (-0.7473, -0.04721, -0.08405), (-0.7287, -0.0234, -0.1292), (-0.6998, 0.001576, -0.1679), (-0.6622, 0.02648, -0.1982), (-0.6176, 0.05005, -0.2186), (-0.5684, 0.07111, -0.228), (-0.5169, 0.08861, -0.2259), (-0.4659, 0.1017, -0.2125), (-0.4177, 0.1096, -0.1885), (-0.375, 0.1121, -0.155), (-0.3397, 0.1089, -0.1138), (-0.3137, 0.1003, -0.0668), (-0.2983, 0.08664, -0.01649), (-0.7409, -0.06705, -0.0872), (-0.7162, -0.06209, -0.1354), (-0.6819, -0.05402, -0.1768), (-0.6397, -0.04323, -0.2093), (-0.5917, -0.03028, -0.2313), (-0.5404, -0.01581, -0.2418), (-0.4882, -0.0005515, -0.2401), (-0.4379, 0.01474, -0.2263), (-0.3919, 0.02929, -0.2013), (-0.3525, 0.04237, -0.1661), (-0.3218, 0.05333, -0.1226), (-0.3013, 0.06161, -0.07294), (-0.2919, 0.0668, -0.01964), (-0.7358, -0.08687, -0.08221), (-0.7062, -0.1007, -0.1257), (-0.6675, -0.1096, -0.1628), (-0.6216, -0.1129, -0.1918), (-0.5708, -0.1105, -0.2111), (-0.5178, -0.1027, -0.2199), (-0.465, -0.08963, -0.2177), (-0.4153, -0.07211, -0.2045), (-0.371, -0.05097, -0.1811), (-0.3344, -0.02727, -0.1486), (-0.3074, -0.002211, -0.1086), (-0.2912, 0.02296, -0.06322), (-0.2867, 0.04698, -0.01465), (-0.7326, -0.1037, -0.06986), (-0.7, -0.1335, -0.1016), (-0.6587, -0.1566, -0.1282), (-0.6105, -0.1719, -0.1484), (-0.5581, -0.1785, -0.1611), (-0.504, -0.1762, -0.1658), (-0.4509, -0.1651, -0.1621), (-0.4015, -0.1456, -0.1503), (-0.3583, -0.1189, -0.131), (-0.3234, -0.08625, -0.1051), (-0.2986, -0.04924, -0.07399), (-0.2851, -0.009767, -0.03912), (-0.2836, 0.0302, -0.002295), (-0.732, -0.1148, -0.05201), (-0.6988, -0.1553, -0.06676), (-0.6568, -0.1879, -0.07816), (-0.6082, -0.2112, -0.08564), (-0.5555, -0.2238, -0.08883), (-0.5011, -0.2252, -0.08756), (-0.448, -0.2154, -0.0819), (-0.3986, -0.1947, -0.07214), (-0.3556, -0.1642, -0.05876), (-0.3211, -0.1256, -0.04243), (-0.2967, -0.08061, -0.02398), (-0.2838, -0.03159, -0.004319), (-0.283, 0.019, 0.01556), (-0.7339, -0.1187, -0.03138), (-0.7026, -0.1629, -0.02654), (-0.6623, -0.1989, -0.02037), (-0.6151, -0.2249, -0.01317), (-0.5633, -0.2396, -0.005319), (-0.5096, -0.2423, 0.002802), (-0.4567, -0.2329, 0.01078), (-0.4072, -0.2118, 0.01822), (-0.3635, -0.18, 0.02475), (-0.3279, -0.1393, 0.03003), (-0.3022, -0.09153, 0.03381), (-0.2876, -0.03919, 0.0359), (-0.2849, 0.01511, 0.03618), (-0.7382, -0.1148, -0.01112), (-0.7108, -0.1551, 0.01296), (-0.6741, -0.1877, 0.0364), (-0.63, -0.2108, 0.05801), (-0.5805, -0.2234, 0.07671), (-0.5282, -0.2248, 0.09157), (-0.4757, -0.2149, 0.1018), (-0.4257, -0.1943, 0.107), (-0.3807, -0.1639, 0.1068), (-0.3428, -0.1252, 0.1012), (-0.3141, -0.08034, 0.09058), (-0.2959, -0.03141, 0.0754), (-0.2891, 0.0191, 0.05644), (-0.744, -0.1035, 0.005688), (-0.7223, -0.1331, 0.04574), (-0.6906, -0.1561, 0.0835), (-0.6507, -0.1712, 0.1171), (-0.6043, -0.1778, 0.1448), (-0.554, -0.1754, 0.1652), (-0.5022, -0.1643, 0.1774), (-0.4515, -0.1449, 0.1806), (-0.4045, -0.1182, 0.1748), (-0.3635, -0.08564, 0.1603), (-0.3306, -0.04876, 0.1377), (-0.3073, -0.009429, 0.1082), (-0.295, 0.03037, 0.07325), (-0.2942, 0.06865, 0.03465), (-0.7548, -0.06865, -0.03465), (-0.7507, -0.08664, 0.01649), (-0.7353, -0.1003, 0.0668), (-0.7093, -0.1089, 0.1138), (-0.674, -0.1121, 0.155), (-0.6312, -0.1096, 0.1885), (-0.5831, -0.1017, 0.2125), (-0.5321, -0.08861, 0.2259), (-0.4806, -0.07111, 0.228), (-0.4314, -0.05005, 0.2186), (-0.3868, -0.02648, 0.1982), (-0.3492, -0.001576, 0.1679), (-0.3203, 0.0234, 0.1292), (-0.3017, 0.04721, 0.08405), (-0.7571, -0.0668, 0.01964), (-0.7477, -0.06161, 0.07294), (-0.7272, -0.05333, 0.1226), (-0.6964, -0.04237, 0.1661), (-0.6571, -0.02929, 0.2013), (-0.6111, -0.01474, 0.2263), (-0.5608, 0.0005514, 0.2401), (-0.5086, 0.01581, 0.2418), (-0.4573, 0.03028, 0.2313), (-0.4093, 0.04323, 0.2093), (-0.3671, 0.05402, 0.1768), (-0.3328, 0.06209, 0.1354), (-0.3081, 0.06705, 0.0872), (-0.7622, -0.04698, 0.01465), (-0.7578, -0.02296, 0.06322), (-0.7416, 0.002211, 0.1086), (-0.7146, 0.02727, 0.1486), (-0.678, 0.05097, 0.1811), (-0.6337, 0.07211, 0.2045), (-0.584, 0.08963, 0.2177), (-0.5312, 0.1027, 0.2199), (-0.4782, 0.1105, 0.2111), (-0.4274, 0.1129, 0.1918), (-0.3815, 0.1096, 0.1628), (-0.3428, 0.1007, 0.1257), (-0.3132, 0.08687, 0.08221), (-0.7654, -0.0302, 0.002295), (-0.7639, 0.009767, 0.03912), (-0.7504, 0.04924, 0.07399), (-0.7256, 0.08625, 0.1051), (-0.6907, 0.1189, 0.131), (-0.6475, 0.1456, 0.1503), (-0.5981, 0.1651, 0.1621), (-0.545, 0.1762, 0.1658), (-0.4909, 0.1785, 0.1611), (-0.4385, 0.1719, 0.1484), (-0.3903, 0.1566, 0.1282), (-0.3489, 0.1335, 0.1016), (-0.3164, 0.1037, 0.06986), (-0.766, -0.019, -0.01556), (-0.7652, 0.03159, 0.004319), (-0.7523, 0.0806, 0.02398), (-0.7279, 0.1256, 0.04243), (-0.6934, 0.1642, 0.05876), (-0.6503, 0.1947, 0.07214), (-0.601, 0.2154, 0.0819), (-0.5479, 0.2252, 0.08756), (-0.4935, 0.2238, 0.08883), (-0.4407, 0.2112, 0.08564), (-0.3922, 0.1879, 0.07816), (-0.3502, 0.1553, 0.06676), (-0.317, 0.1148, 0.05201), (-0.7641, -0.01511, -0.03618), (-0.7614, 0.03919, -0.0359), (-0.7211, 0.1393, -0.03003), (-0.5453, 0.2303, 0.06054), (-0.5464, 0.2282, 0.07213), (-0.5469, 0.2081, 0.1148), (-0.6495, 0.1794, 0.09652), (-0.6477, 0.2, 0.04418), (-0.5991, 0.1824, 0.1344), (-0.6486, 0.1954, 0.07248), (-0.5958, 0.2258, 0.02665)], [], [(9, 8, 21, 22), (2, 1, 14, 15), (140, 9, 22), (3, 2, 15, 16), (4, 3, 16, 17), (207, 141, 10), (5, 4, 17, 18), (208, 207, 10, 11), (6, 5, 18, 19), (0, 208, 11, 12), (7, 6, 19, 20), (209, 0, 12, 13), (8, 7, 20, 21), (1, 209, 13, 14), (140, 22, 35), (16, 15, 28, 29), (17, 16, 29, 30), (10, 141, 23), (18, 17, 30, 31), (11, 10, 23, 24), (19, 18, 31, 32), (12, 11, 24, 25), (20, 19, 32, 33), (13, 12, 25, 26), (21, 20, 33, 34), (14, 13, 26, 27), (22, 21, 34, 35), (15, 14, 27, 28), (29, 28, 41, 42), (30, 29, 42, 43), (23, 141, 36), (31, 30, 43, 44), (24, 23, 36, 37), (32, 31, 44, 45), (25, 24, 37, 38), (33, 32, 45, 46), (26, 25, 38, 39), (34, 33, 46, 47), (27, 26, 39, 40), (35, 34, 47, 48), (28, 27, 40, 41), (140, 35, 48), (43, 42, 55, 56), (36, 141, 49), (44, 43, 56, 57), (37, 36, 49, 50), (45, 44, 57, 58), (38, 37, 50, 51), (46, 45, 58, 59), (39, 38, 51, 52), (47, 46, 59, 60), (40, 39, 52, 53), (48, 47, 60, 61), (41, 40, 53, 54), (140, 48, 61), (42, 41, 54, 55), (49, 141, 62), (57, 56, 69, 70), (50, 49, 62, 63), (58, 57, 70, 71), (51, 50, 63, 64), (59, 58, 71, 72), (52, 51, 64, 65), (60, 59, 72, 73), (53, 52, 65, 66), (61, 60, 73, 74), (54, 53, 66, 67), (140, 61, 74), (55, 54, 67, 68), (56, 55, 68, 69), (70, 69, 82, 83), (63, 62, 75, 76), (71, 70, 83, 84), (64, 63, 76, 77), (72, 71, 84, 85), (65, 64, 77, 78), (73, 72, 85, 86), (66, 65, 78, 79), (74, 73, 86, 87), (67, 66, 79, 80), (140, 74, 87), (68, 67, 80, 81), (69, 68, 81, 82), (62, 141, 75), (76, 75, 88, 89), (84, 83, 96, 97), (77, 76, 89, 90), (85, 84, 97, 98), (78, 77, 90, 91), (86, 85, 98, 99), (79, 78, 91, 92), (87, 86, 99, 100), (80, 79, 92, 93), (140, 87, 100), (81, 80, 93, 94), (82, 81, 94, 95), (75, 141, 88), (83, 82, 95, 96), (97, 96, 109, 110), (90, 89, 102, 103), (98, 97, 110, 111), (91, 90, 103, 104), (99, 98, 111, 112), (92, 91, 104, 105), (100, 99, 112, 113), (93, 92, 105, 106), (140, 100, 113), (94, 93, 106, 107), (95, 94, 107, 108), (88, 141, 101), (96, 95, 108, 109), (89, 88, 101, 102), (111, 110, 123, 124), (104, 103, 116, 117), (112, 111, 124, 125), (105, 104, 117, 118), (113, 112, 125, 126), (106, 105, 118, 119), (140, 113, 126), (107, 106, 119, 120), (108, 107, 120, 121), (101, 141, 114), (109, 108, 121, 122), (102, 101, 114, 115), (110, 109, 122, 123), (103, 102, 115, 116), (117, 116, 129, 130), (125, 124, 137, 138), (118, 117, 130, 131), (126, 125, 138, 139), (119, 118, 131, 132), (140, 126, 139), (120, 119, 132, 133), (121, 120, 133, 134), (114, 141, 127), (122, 121, 134, 135), (115, 114, 127, 128), (123, 122, 135, 136), (116, 115, 128, 129), (124, 123, 136, 137), (138, 137, 152, 153), (131, 130, 145, 146), (139, 138, 153, 154), (132, 131, 146, 147), (140, 139, 154), (133, 132, 147, 148), (134, 133, 148, 149), (127, 141, 142), (135, 134, 149, 150), (128, 127, 142, 143), (136, 135, 150, 151), (129, 128, 143, 144), (137, 136, 151, 152), (130, 129, 144, 145), (146, 145, 158, 159), (154, 153, 166, 167), (147, 146, 159, 160), (140, 154, 167), (148, 147, 160, 161), (149, 148, 161, 162), (142, 141, 155), (150, 149, 162, 163), (143, 142, 155, 156), (151, 150, 163, 164), (144, 143, 156, 157), (152, 151, 164, 165), (145, 144, 157, 158), (153, 152, 165, 166), (167, 166, 179, 180), (160, 159, 172, 173), (140, 167, 180), (161, 160, 173, 174), (162, 161, 174, 175), (155, 141, 168), (163, 162, 175, 176), (156, 155, 168, 169), (164, 163, 176, 177), (157, 156, 169, 170), (165, 164, 177, 178), (158, 157, 170, 171), (166, 165, 178, 179), (159, 158, 171, 172), (140, 180, 193), (174, 173, 186, 187), (175, 174, 187, 188), (168, 141, 181), (176, 175, 188, 189), (169, 168, 181, 182), (177, 176, 189, 190), (170, 169, 182, 183), (178, 177, 190, 191), (171, 170, 183, 184), (179, 178, 191, 192), (172, 171, 184, 185), (180, 179, 192, 193), (173, 172, 185, 186), (187, 186, 213, 215), (188, 187, 215, 212), (181, 141, 194), (189, 188, 212, 201, 202), (182, 181, 194, 195), (190, 189, 202, 203), (183, 182, 195, 196), (191, 190, 203, 204), (184, 183, 196, 197), (192, 191, 204, 205), (185, 184, 197, 198), (193, 192, 205, 206), (186, 185, 198, 199, 213), (140, 193, 206), (201, 200, 217, 210, 211), (194, 141, 207), (202, 201, 211, 210, 4, 5), (195, 194, 207, 208), (203, 202, 5, 6), (196, 195, 208, 0), (204, 203, 6, 7), (197, 196, 0, 209), (205, 204, 7, 8), (198, 197, 209, 1), (206, 205, 8, 9), (199, 198, 1, 2, 214), (140, 206, 9), (200, 216, 214, 217), (212, 215, 200, 201), (217, 214, 2, 3), (214, 216, 199), (215, 213, 216, 200), (216, 213, 199), (210, 217, 3, 4), (227, 240, 239, 226), (220, 233, 232, 219), (358, 240, 227), (221, 234, 233, 220), (222, 235, 234, 221), (425, 228, 359), (223, 236, 235, 222), (426, 229, 228, 425), (224, 237, 236, 223), (218, 230, 229, 426), (225, 238, 237, 224), (427, 231, 230, 218), (226, 239, 238, 225), (219, 232, 231, 427), (358, 253, 240), (234, 247, 246, 233), (235, 248, 247, 234), (228, 241, 359), (236, 249, 248, 235), (229, 242, 241, 228), (237, 250, 249, 236), (230, 243, 242, 229), (238, 251, 250, 237), (231, 244, 243, 230), (239, 252, 251, 238), (232, 245, 244, 231), (240, 253, 252, 239), (233, 246, 245, 232), (247, 260, 259, 246), (248, 261, 260, 247), (241, 254, 359), (249, 262, 261, 248), (242, 255, 254, 241), (250, 263, 262, 249), (243, 256, 255, 242), (251, 264, 263, 250), (244, 257, 256, 243), (252, 265, 264, 251), (245, 258, 257, 244), (253, 266, 265, 252), (246, 259, 258, 245), (358, 266, 253), (261, 274, 273, 260), (254, 267, 359), (262, 275, 274, 261), (255, 268, 267, 254), (263, 276, 275, 262), (256, 269, 268, 255), (264, 277, 276, 263), (257, 270, 269, 256), (265, 278, 277, 264), (258, 271, 270, 257), (266, 279, 278, 265), (259, 272, 271, 258), (358, 279, 266), (260, 273, 272, 259), (267, 280, 359), (275, 288, 287, 274), (268, 281, 280, 267), (276, 289, 288, 275), (269, 282, 281, 268), (277, 290, 289, 276), (270, 283, 282, 269), (278, 291, 290, 277), (271, 284, 283, 270), (279, 292, 291, 278), (272, 285, 284, 271), (358, 292, 279), (273, 286, 285, 272), (274, 287, 286, 273), (288, 301, 300, 287), (281, 294, 293, 280), (289, 302, 301, 288), (282, 295, 294, 281), (290, 303, 302, 289), (283, 296, 295, 282), (291, 304, 303, 290), (284, 297, 296, 283), (292, 305, 304, 291), (285, 298, 297, 284), (358, 305, 292), (286, 299, 298, 285), (287, 300, 299, 286), (280, 293, 359), (294, 307, 306, 293), (302, 315, 314, 301), (295, 308, 307, 294), (303, 316, 315, 302), (296, 309, 308, 295), (304, 317, 316, 303), (297, 310, 309, 296), (305, 318, 317, 304), (298, 311, 310, 297), (358, 318, 305), (299, 312, 311, 298), (300, 313, 312, 299), (293, 306, 359), (301, 314, 313, 300), (315, 328, 327, 314), (308, 321, 320, 307), (316, 329, 328, 315), (309, 322, 321, 308), (317, 330, 329, 316), (310, 323, 322, 309), (318, 331, 330, 317), (311, 324, 323, 310), (358, 331, 318), (312, 325, 324, 311), (313, 326, 325, 312), (306, 319, 359), (314, 327, 326, 313), (307, 320, 319, 306), (329, 342, 341, 328), (322, 335, 334, 321), (330, 343, 342, 329), (323, 336, 335, 322), (331, 344, 343, 330), (324, 337, 336, 323), (358, 344, 331), (325, 338, 337, 324), (326, 339, 338, 325), (319, 332, 359), (327, 340, 339, 326), (320, 333, 332, 319), (328, 341, 340, 327), (321, 334, 333, 320), (335, 348, 347, 334), (343, 356, 355, 342), (336, 349, 348, 335), (344, 357, 356, 343), (337, 350, 349, 336), (358, 357, 344), (338, 351, 350, 337), (339, 352, 351, 338), (332, 345, 359), (340, 353, 352, 339), (333, 346, 345, 332), (341, 354, 353, 340), (334, 347, 346, 333), (342, 355, 354, 341), (356, 371, 370, 355), (349, 364, 363, 348), (357, 372, 371, 356), (350, 365, 364, 349), (358, 372, 357), (351, 366, 365, 350), (352, 367, 366, 351), (345, 360, 359), (353, 368, 367, 352), (346, 361, 360, 345), (354, 369, 368, 353), (347, 362, 361, 346), (355, 370, 369, 354), (348, 363, 362, 347), (364, 377, 376, 363), (372, 385, 384, 371), (365, 378, 377, 364), (358, 385, 372), (366, 379, 378, 365), (367, 380, 379, 366), (360, 373, 359), (368, 381, 380, 367), (361, 374, 373, 360), (369, 382, 381, 368), (362, 375, 374, 361), (370, 383, 382, 369), (363, 376, 375, 362), (371, 384, 383, 370), (385, 398, 397, 384), (378, 391, 390, 377), (358, 398, 385), (379, 392, 391, 378), (380, 393, 392, 379), (373, 386, 359), (381, 394, 393, 380), (374, 387, 386, 373), (382, 395, 394, 381), (375, 388, 387, 374), (383, 396, 395, 382), (376, 389, 388, 375), (384, 397, 396, 383), (377, 390, 389, 376), (358, 411, 398), (392, 405, 404, 391), (393, 406, 405, 392), (386, 399, 359), (394, 407, 406, 393), (387, 400, 399, 386), (395, 408, 407, 394), (388, 401, 400, 387), (396, 409, 408, 395), (389, 402, 401, 388), (397, 410, 409, 396), (390, 403, 402, 389), (398, 411, 410, 397), (391, 404, 403, 390), (405, 433, 431, 404), (406, 430, 433, 405), (399, 412, 359), (407, 420, 419, 430, 406), (400, 413, 412, 399), (408, 421, 420, 407), (401, 414, 413, 400), (409, 422, 421, 408), (402, 415, 414, 401), (410, 423, 422, 409), (403, 416, 415, 402), (411, 424, 423, 410), (404, 431, 417, 416, 403), (358, 424, 411), (419, 429, 428, 435, 418), (412, 425, 359), (420, 223, 222, 428, 429, 419), (413, 426, 425, 412), (421, 224, 223, 420), (414, 218, 426, 413), (422, 225, 224, 421), (415, 427, 218, 414), (423, 226, 225, 422), (416, 219, 427, 415), (424, 227, 226, 423), (417, 432, 220, 219, 416), (358, 227, 424), (418, 435, 432, 434), (430, 419, 418, 433), (435, 221, 220, 432), (432, 417, 434), (433, 418, 434, 431), (434, 417, 431), (428, 222, 221, 435)])
me_icosphere.polygons.foreach_set('use_smooth', [True] * 460)
me_icosphere.polygons.foreach_set('material_index', [0, 0, 0, 0, 0, 0, 0, 0, 0, 0, 0, 0, 0, 0, 0, 0, 0, 0, 0, 0, 0, 0, 0, 0, 0, 0, 0, 0, 0, 0, 0, 0, 0, 0, 0, 0, 0, 0, 0, 0, 0, 0, 0, 0, 0, 0, 0, 0, 0, 0, 0, 0, 0, 0, 0, 0, 0, 0, 0, 0, 0, 0, 0, 0, 0, 0, 0, 0, 0, 0, 0, 0, 0, 0, 0, 0, 0, 0, 0, 0, 0, 0, 0, 0, 0, 0, 0, 0, 0, 0, 0, 0, 0, 0, 0, 0, 0, 0, 0, 0, 0, 0, 0, 0, 0, 0, 0, 0, 0, 0, 0, 0, 0, 0, 0, 0, 0, 0, 0, 0, 0, 0, 0, 0, 0, 0, 0, 0, 0, 0, 0, 0, 0, 0, 0, 0, 0, 0, 0, 0, 0, 0, 0, 0, 0, 0, 0, 0, 0, 0, 0, 0, 0, 0, 0, 0, 0, 0, 0, 0, 0, 0, 0, 0, 0, 0, 0, 0, 0, 0, 0, 0, 0, 0, 0, 0, 0, 0, 0, 0, 0, 0, 0, 0, 0, 0, 0, 0, 0, 0, 0, 0, 0, 0, 0, 0, 0, 0, 0, 0, 0, 0, 0, 0, 0, 0, 0, 0, 0, 0, 1, 0, 0, 0, 0, 0, 0, 0, 0, 0, 0, 0, 0, 1, 1, 0, 0, 1, 0, 0, 0, 0, 0, 0, 0, 0, 0, 0, 0, 0, 0, 0, 0, 0, 0, 0, 0, 0, 0, 0, 0, 0, 0, 0, 0, 0, 0, 0, 0, 0, 0, 0, 0, 0, 0, 0, 0, 0, 0, 0, 0, 0, 0, 0, 0, 0, 0, 0, 0, 0, 0, 0, 0, 0, 0, 0, 0, 0, 0, 0, 0, 0, 0, 0, 0, 0, 0, 0, 0, 0, 0, 0, 0, 0, 0, 0, 0, 0, 0, 0, 0, 0, 0, 0, 0, 0, 0, 0, 0, 0, 0, 0, 0, 0, 0, 0, 0, 0, 0, 0, 0, 0, 0, 0, 0, 0, 0, 0, 0, 0, 0, 0, 0, 0, 0, 0, 0, 0, 0, 0, 0, 0, 0, 0, 0, 0, 0, 0, 0, 0, 0, 0, 0, 0, 0, 0, 0, 0, 0, 0, 0, 0, 0, 0, 0, 0, 0, 0, 0, 0, 0, 0, 0, 0, 0, 0, 0, 0, 0, 0, 0, 0, 0, 0, 0, 0, 0, 0, 0, 0, 0, 0, 0, 0, 0, 0, 0, 0, 0, 0, 0, 0, 0, 0, 0, 0, 0, 0, 0, 0, 0, 0, 0, 0, 0, 0, 0, 0, 0, 0, 0, 0, 0, 0, 0, 0, 0, 0, 0, 0, 1, 0, 0, 0, 0, 0, 0, 0, 0, 0, 0, 0, 0, 1, 1, 0, 0, 1, 0, 0])
me_icosphere.materials.append(mat_lyssa_eye)
me_icosphere.materials.append(mat_lyssa_pupil)
me_icosphere.use_remesh_preserve_volume = False
me_icosphere.use_remesh_preserve_attributes = False
me_icosphere.use_mirror_vertex_groups = False
me_icosphere.update()
me_cube = bpy.data.meshes.new('Cube')
me_cube.from_pydata([(0.1478, -0.05358, -0.01407), (0.1489, -0.04581, -0.03517), (0.1488, -0.064, -0.01787), (0.1498, -0.05622, -0.03896), (-0.1498, 0.04396, 0.03896), (-0.1471, 0.064, -0.01541), (-0.1489, 0.03355, 0.03517), (-0.1462, 0.05358, -0.01921), (-0.825, -0.05358, -0.01407), (-0.8261, -0.04581, -0.03517), (-0.8259, -0.064, -0.01787), (-0.827, -0.05622, -0.03896), (-0.5274, 0.04396, 0.03896), (-0.5301, 0.064, -0.01541), (-0.5283, 0.03355, 0.03517), (-0.531, 0.05358, -0.01921)], [], [(0, 1, 3, 2), (2, 3, 7, 6), (6, 7, 5, 4), (4, 5, 1, 0), (2, 6, 4, 0), (7, 3, 1, 5), (8, 10, 11, 9), (10, 14, 15, 11), (14, 12, 13, 15), (12, 8, 9, 13), (10, 8, 12, 14), (15, 13, 9, 11)])
me_cube.polygons.foreach_set('use_smooth', [True] * 12)
me_cube.materials.append(mat_lyssa_hair)
me_cube.use_remesh_preserve_volume = False
me_cube.use_remesh_preserve_attributes = False
me_cube.use_mirror_vertex_groups = False
me_cube.update()

# ---- objects
ob_lyssa = bpy.data.objects.new('Lyssa', me_sphere)
ob_hair = bpy.data.objects.new('Hair', me_plane)
ob_hair_001 = bpy.data.objects.new('Hair.001', me_plane_002)
ob_hair_002 = bpy.data.objects.new('Hair.002', me_plane_003)
ob_hair_004 = bpy.data.objects.new('Hair.004', me_plane_005)
ob_hair_003 = bpy.data.objects.new('Hair.003', me_plane_004)
ob_hair_005 = bpy.data.objects.new('Hair.005', me_plane_001)
ob_hair_006 = bpy.data.objects.new('Hair.006', me_plane_006)
ob_hair_007 = bpy.data.objects.new('Hair.007', me_plane_007)
ob_hair_008 = bpy.data.objects.new('Hair.008', me_plane_008)
ob_hair_009 = bpy.data.objects.new('Hair.009', me_plane_009)
ob_hair_010 = bpy.data.objects.new('Hair.010', me_plane_010)
ob_hair_011 = bpy.data.objects.new('Hair.011', me_plane_011)
ob_hair_012 = bpy.data.objects.new('Hair.012', me_plane_012)
ob_eye = bpy.data.objects.new('Eye', me_icosphere)
ob_eyebrow = bpy.data.objects.new('Eyebrow', me_cube)
ob_lamp = bpy.data.objects.new('Lamp', light_lamp)
ob_camera = bpy.data.objects.new('Camera', cam_camera)

# ---- transforms, parenting, visibility, modifiers, constraints
ob_lyssa.location = (3.518e-09, -3.248e-07, 0.0)
ob_lyssa.lineart.crease_threshold = 0.0
ob_hair.parent = ob_lyssa
ob_hair.location = (0.03843, -0.8477, 1.49)
ob_hair.lineart.crease_threshold = 0.0
ob_hair_001.parent = ob_hair
ob_hair_001.matrix_parent_inverse = Matrix(((1.0, 0.0, 0.0, -0.03843), (0.0, 1.0, 0.0, 0.8477), (0.0, 0.0, 1.0, -1.49), (0.0, 0.0, 0.0, 1.0)))
ob_hair_001.location = (0.03843, -0.8477, 1.49)
ob_hair_001.lineart.crease_threshold = 0.0
ob_hair_002.parent = ob_hair
ob_hair_002.matrix_parent_inverse = Matrix(((1.0, 0.0, 0.0, -0.03843), (0.0, 1.0, 0.0, 0.8477), (0.0, 0.0, 1.0, -1.49), (0.0, 0.0, 0.0, 1.0)))
ob_hair_002.location = (0.5649, -0.7081, 1.425)
ob_hair_002.lineart.crease_threshold = 0.0
ob_hair_004.parent = ob_hair
ob_hair_004.matrix_parent_inverse = Matrix(((1.0, 0.0, 0.0, -0.03843), (0.0, 1.0, 0.0, 0.8477), (0.0, 0.0, 1.0, -1.49), (0.0, 0.0, 0.0, 1.0)))
ob_hair_004.location = (-0.8487, 0.01509, 1.472)
ob_hair_004.lineart.crease_threshold = 0.0
ob_hair_003.parent = ob_hair
ob_hair_003.matrix_parent_inverse = Matrix(((1.0, 0.0, 0.0, -0.03843), (0.0, 1.0, 0.0, 0.8477), (0.0, 0.0, 1.0, -1.49), (0.0, 0.0, 0.0, 1.0)))
ob_hair_003.location = (-0.7159, -0.5131, 1.407)
ob_hair_003.lineart.crease_threshold = 0.0
ob_hair_005.parent = ob_hair
ob_hair_005.matrix_parent_inverse = Matrix(((1.0, 0.0, 0.0, -0.03843), (0.0, 1.0, 0.0, 0.8477), (0.0, 0.0, 1.0, -1.49), (0.0, 0.0, 0.0, 1.0)))
ob_hair_005.location = (-0.4224, -0.852, 1.453)
ob_hair_005.lineart.crease_threshold = 0.0
ob_hair_006.parent = ob_hair
ob_hair_006.matrix_parent_inverse = Matrix(((1.0, 0.0, 0.0, -0.03843), (0.0, 1.0, 0.0, 0.8477), (0.0, 0.0, 1.0, -1.49), (0.0, 0.0, 0.0, 1.0)))
ob_hair_006.location = (-0.2316, 0.8041, 1.472)
ob_hair_006.lineart.crease_threshold = 0.0
ob_hair_007.parent = ob_hair
ob_hair_007.matrix_parent_inverse = Matrix(((1.0, 0.0, 0.0, -0.03843), (0.0, 1.0, 0.0, 0.8477), (0.0, 0.0, 1.0, -1.49), (0.0, 0.0, 0.0, 1.0)))
ob_hair_007.location = (-0.2316, 0.8041, 1.472)
ob_hair_007.lineart.crease_threshold = 0.0
ob_hair_008.parent = ob_hair
ob_hair_008.matrix_parent_inverse = Matrix(((1.0, 0.0, 0.0, -0.03843), (0.0, 1.0, 0.0, 0.8477), (0.0, 0.0, 1.0, -1.49), (0.0, 0.0, 0.0, 1.0)))
ob_hair_008.location = (-0.749, 0.4512, 1.472)
ob_hair_008.lineart.crease_threshold = 0.0
ob_hair_009.parent = ob_hair
ob_hair_009.matrix_parent_inverse = Matrix(((1.0, 0.0, 0.0, -0.03843), (0.0, 1.0, 0.0, 0.8477), (0.0, 0.0, 1.0, -1.49), (0.0, 0.0, 0.0, 1.0)))
ob_hair_009.location = (0.8757, 0.08599, 1.425)
ob_hair_009.lineart.crease_threshold = 0.0
ob_hair_010.parent = ob_hair
ob_hair_010.matrix_parent_inverse = Matrix(((1.0, 0.0, 0.0, -0.03843), (0.0, 1.0, 0.0, 0.8477), (0.0, 0.0, 1.0, -1.49), (0.0, 0.0, 0.0, 1.0)))
ob_hair_010.location = (0.7438, 0.5253, 1.425)
ob_hair_010.lineart.crease_threshold = 0.0
ob_hair_011.parent = ob_hair
ob_hair_011.matrix_parent_inverse = Matrix(((1.0, 0.0, 0.0, -0.03843), (0.0, 1.0, 0.0, 0.8477), (0.0, 0.0, 1.0, -1.49), (0.0, 0.0, 0.0, 1.0)))
ob_hair_011.location = (0.8773, -0.3223, 1.245)
ob_hair_011.lineart.crease_threshold = 0.0
ob_hair_012.parent = ob_hair
ob_hair_012.matrix_parent_inverse = Matrix(((1.0, 0.0, 0.0, -0.03843), (0.0, 1.0, 0.0, 0.8477), (0.0, 0.0, 1.0, -1.49), (0.0, 0.0, 0.0, 1.0)))
ob_hair_012.location = (-0.9097, -0.3443, 1.21)
ob_hair_012.lineart.crease_threshold = 0.0
ob_eye.parent = ob_lyssa
ob_eye.location = (0.2622, 0.6798, 1.235)
ob_eye.lineart.crease_threshold = 0.0
ob_eyebrow.parent = ob_lyssa
ob_eyebrow.location = (0.3386, 0.7528, 1.534)
ob_eyebrow.lineart.crease_threshold = 0.0
ob_lamp.location = (3.369, 4.385, 5.904)
ob_lamp.rotation_euler = (0.6503, 0.05522, 1.866)
ob_lamp.lock_rotations_4d = False
ob_lamp.empty_display_type = 'ARROWS'
ob_lamp.color = (0.0, 0.0, 0.0, 0.0)
ob_lamp.lineart.crease_threshold = 0.0
ob_camera.location = (7.481, -6.508, 5.99)
ob_camera.rotation_euler = (1.109, 0.0, 0.8149)
ob_camera.lock_rotations_4d = False
ob_camera.empty_display_type = 'ARROWS'
ob_camera.color = (0.0, 0.0, 0.0, 0.0)
ob_camera.display_type = 'WIRE'
ob_camera.lineart.crease_threshold = 0.0

# ---- collection membership
col_collection_1.objects.link(ob_lyssa)
col_collection_1.objects.link(ob_hair)
col_collection_1.objects.link(ob_hair_001)
col_collection_1.objects.link(ob_hair_002)
col_collection_1.objects.link(ob_hair_004)
col_collection_1.objects.link(ob_hair_003)
col_collection_1.objects.link(ob_hair_005)
col_collection_1.objects.link(ob_hair_006)
col_collection_1.objects.link(ob_hair_007)
col_collection_1.objects.link(ob_hair_008)
col_collection_1.objects.link(ob_hair_009)
col_collection_1.objects.link(ob_hair_010)
col_collection_1.objects.link(ob_hair_011)
col_collection_1.objects.link(ob_hair_012)
col_collection_1.objects.link(ob_eye)
col_collection_1.objects.link(ob_eyebrow)
col_collection_1.objects.link(ob_lamp)
col_collection_1.objects.link(ob_camera)

# ---- scene / render settings (as saved in the file)
scene.camera = ob_camera
scene.frame_start = 1; scene.frame_end = 250; scene.frame_set(1)
scene.render.engine = 'BLENDER_EEVEE_NEXT'
scene.render.resolution_percentage = 50
scene.render.dither_intensity = 0.0
scene.cycles.use_denoising = False
scene.cycles.samples = 128
scene.cycles.sampling_pattern = 'TABULATED_SOBOL'
scene.cycles.use_adaptive_sampling = False
scene.cycles.use_light_tree = False
scene.view_settings.view_transform = 'Standard'
bpy.context.view_layer.update()
